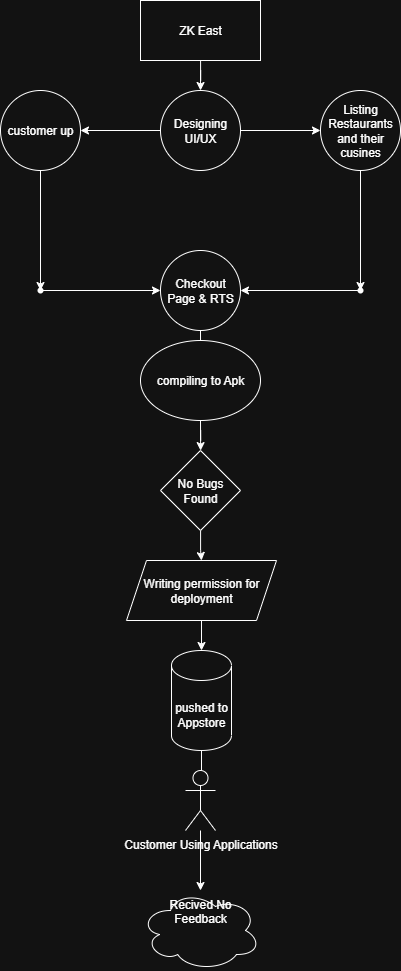

The diagram above was exported from draw.io. Its source (the exported page's mxGraphModel, read from the mxfile embedded in the PNG):
<mxGraphModel dx="1895" dy="1022" grid="1" gridSize="10" guides="1" tooltips="1" connect="1" arrows="1" fold="1" page="1" pageScale="1" pageWidth="827" pageHeight="1169" math="0" shadow="0">
  <root>
    <mxCell id="0" />
    <mxCell id="1" parent="0" />
    <mxCell id="8Nj7dP7gD3fQmGQGvBV_-4" value="" style="edgeStyle=orthogonalEdgeStyle;rounded=0;orthogonalLoop=1;jettySize=auto;html=1;" edge="1" parent="1" source="8Nj7dP7gD3fQmGQGvBV_-2" target="8Nj7dP7gD3fQmGQGvBV_-3">
      <mxGeometry relative="1" as="geometry" />
    </mxCell>
    <mxCell id="8Nj7dP7gD3fQmGQGvBV_-2" value="ZK East" style="rounded=0;whiteSpace=wrap;html=1;" vertex="1" parent="1">
      <mxGeometry x="354" width="120" height="60" as="geometry" />
    </mxCell>
    <mxCell id="8Nj7dP7gD3fQmGQGvBV_-8" value="" style="edgeStyle=orthogonalEdgeStyle;rounded=0;orthogonalLoop=1;jettySize=auto;html=1;" edge="1" parent="1" source="8Nj7dP7gD3fQmGQGvBV_-3" target="8Nj7dP7gD3fQmGQGvBV_-7">
      <mxGeometry relative="1" as="geometry" />
    </mxCell>
    <mxCell id="8Nj7dP7gD3fQmGQGvBV_-14" value="" style="edgeStyle=orthogonalEdgeStyle;rounded=0;orthogonalLoop=1;jettySize=auto;html=1;" edge="1" parent="1" source="8Nj7dP7gD3fQmGQGvBV_-3" target="8Nj7dP7gD3fQmGQGvBV_-13">
      <mxGeometry relative="1" as="geometry" />
    </mxCell>
    <mxCell id="8Nj7dP7gD3fQmGQGvBV_-3" value="Designing UI/UX" style="ellipse;whiteSpace=wrap;html=1;rounded=0;" vertex="1" parent="1">
      <mxGeometry x="374" y="90" width="80" height="80" as="geometry" />
    </mxCell>
    <mxCell id="8Nj7dP7gD3fQmGQGvBV_-10" value="" style="edgeStyle=orthogonalEdgeStyle;rounded=0;orthogonalLoop=1;jettySize=auto;html=1;" edge="1" parent="1" source="8Nj7dP7gD3fQmGQGvBV_-7" target="8Nj7dP7gD3fQmGQGvBV_-9">
      <mxGeometry relative="1" as="geometry" />
    </mxCell>
    <mxCell id="8Nj7dP7gD3fQmGQGvBV_-7" value="Listing Restaurants and their cusines" style="ellipse;whiteSpace=wrap;html=1;rounded=0;" vertex="1" parent="1">
      <mxGeometry x="534" y="90" width="80" height="80" as="geometry" />
    </mxCell>
    <mxCell id="8Nj7dP7gD3fQmGQGvBV_-12" value="" style="edgeStyle=orthogonalEdgeStyle;rounded=0;orthogonalLoop=1;jettySize=auto;html=1;" edge="1" parent="1" source="8Nj7dP7gD3fQmGQGvBV_-9" target="8Nj7dP7gD3fQmGQGvBV_-11">
      <mxGeometry relative="1" as="geometry" />
    </mxCell>
    <mxCell id="8Nj7dP7gD3fQmGQGvBV_-9" value="" style="shape=waypoint;sketch=0;size=6;pointerEvents=1;points=[];fillColor=default;resizable=0;rotatable=0;perimeter=centerPerimeter;snapToPoint=1;rounded=0;" vertex="1" parent="1">
      <mxGeometry x="564" y="280" width="20" height="20" as="geometry" />
    </mxCell>
    <mxCell id="8Nj7dP7gD3fQmGQGvBV_-19" value="" style="edgeStyle=orthogonalEdgeStyle;rounded=0;orthogonalLoop=1;jettySize=auto;html=1;" edge="1" parent="1" source="8Nj7dP7gD3fQmGQGvBV_-11">
      <mxGeometry relative="1" as="geometry">
        <mxPoint x="414" y="400" as="targetPoint" />
      </mxGeometry>
    </mxCell>
    <mxCell id="8Nj7dP7gD3fQmGQGvBV_-11" value="Checkout Page &amp;amp; RTS" style="ellipse;whiteSpace=wrap;html=1;sketch=0;pointerEvents=1;resizable=0;rounded=0;" vertex="1" parent="1">
      <mxGeometry x="374" y="250" width="80" height="80" as="geometry" />
    </mxCell>
    <mxCell id="8Nj7dP7gD3fQmGQGvBV_-16" value="" style="edgeStyle=orthogonalEdgeStyle;rounded=0;orthogonalLoop=1;jettySize=auto;html=1;" edge="1" parent="1" source="8Nj7dP7gD3fQmGQGvBV_-13" target="8Nj7dP7gD3fQmGQGvBV_-15">
      <mxGeometry relative="1" as="geometry" />
    </mxCell>
    <mxCell id="8Nj7dP7gD3fQmGQGvBV_-13" value="customer up" style="ellipse;whiteSpace=wrap;html=1;rounded=0;" vertex="1" parent="1">
      <mxGeometry x="214" y="90" width="80" height="80" as="geometry" />
    </mxCell>
    <mxCell id="8Nj7dP7gD3fQmGQGvBV_-17" value="" style="edgeStyle=orthogonalEdgeStyle;rounded=0;orthogonalLoop=1;jettySize=auto;html=1;" edge="1" parent="1" source="8Nj7dP7gD3fQmGQGvBV_-15" target="8Nj7dP7gD3fQmGQGvBV_-11">
      <mxGeometry relative="1" as="geometry" />
    </mxCell>
    <mxCell id="8Nj7dP7gD3fQmGQGvBV_-15" value="" style="shape=waypoint;sketch=0;size=6;pointerEvents=1;points=[];fillColor=default;resizable=0;rotatable=0;perimeter=centerPerimeter;snapToPoint=1;rounded=0;" vertex="1" parent="1">
      <mxGeometry x="244" y="280" width="20" height="20" as="geometry" />
    </mxCell>
    <mxCell id="8Nj7dP7gD3fQmGQGvBV_-22" value="" style="edgeStyle=orthogonalEdgeStyle;rounded=0;orthogonalLoop=1;jettySize=auto;html=1;" edge="1" parent="1" source="8Nj7dP7gD3fQmGQGvBV_-20" target="8Nj7dP7gD3fQmGQGvBV_-21">
      <mxGeometry relative="1" as="geometry" />
    </mxCell>
    <mxCell id="8Nj7dP7gD3fQmGQGvBV_-20" value="compiling to Apk" style="ellipse;whiteSpace=wrap;html=1;" vertex="1" parent="1">
      <mxGeometry x="354" y="340" width="120" height="80" as="geometry" />
    </mxCell>
    <mxCell id="8Nj7dP7gD3fQmGQGvBV_-24" value="" style="edgeStyle=orthogonalEdgeStyle;rounded=0;orthogonalLoop=1;jettySize=auto;html=1;" edge="1" parent="1" source="8Nj7dP7gD3fQmGQGvBV_-21" target="8Nj7dP7gD3fQmGQGvBV_-23">
      <mxGeometry relative="1" as="geometry" />
    </mxCell>
    <mxCell id="8Nj7dP7gD3fQmGQGvBV_-21" value="No Bugs Found" style="rhombus;whiteSpace=wrap;html=1;" vertex="1" parent="1">
      <mxGeometry x="374" y="450" width="80" height="80" as="geometry" />
    </mxCell>
    <mxCell id="8Nj7dP7gD3fQmGQGvBV_-27" value="" style="edgeStyle=orthogonalEdgeStyle;rounded=0;orthogonalLoop=1;jettySize=auto;html=1;" edge="1" parent="1" source="8Nj7dP7gD3fQmGQGvBV_-23" target="8Nj7dP7gD3fQmGQGvBV_-25">
      <mxGeometry relative="1" as="geometry" />
    </mxCell>
    <mxCell id="8Nj7dP7gD3fQmGQGvBV_-23" value="Writing permission for deployment" style="shape=parallelogram;perimeter=parallelogramPerimeter;whiteSpace=wrap;html=1;fixedSize=1;" vertex="1" parent="1">
      <mxGeometry x="340" y="560" width="150" height="60" as="geometry" />
    </mxCell>
    <mxCell id="8Nj7dP7gD3fQmGQGvBV_-32" value="" style="edgeStyle=orthogonalEdgeStyle;rounded=0;orthogonalLoop=1;jettySize=auto;html=1;" edge="1" parent="1" source="8Nj7dP7gD3fQmGQGvBV_-25" target="8Nj7dP7gD3fQmGQGvBV_-31">
      <mxGeometry relative="1" as="geometry" />
    </mxCell>
    <mxCell id="8Nj7dP7gD3fQmGQGvBV_-25" value="pushed to Appstore" style="shape=cylinder3;whiteSpace=wrap;html=1;boundedLbl=1;backgroundOutline=1;size=15;" vertex="1" parent="1">
      <mxGeometry x="385" y="650" width="60" height="100" as="geometry" />
    </mxCell>
    <mxCell id="8Nj7dP7gD3fQmGQGvBV_-31" value="" style="shape=waypoint;sketch=0;size=6;pointerEvents=1;points=[];fillColor=default;resizable=0;rotatable=0;perimeter=centerPerimeter;snapToPoint=1;" vertex="1" parent="1">
      <mxGeometry x="404" y="770" width="20" height="20" as="geometry" />
    </mxCell>
    <mxCell id="8Nj7dP7gD3fQmGQGvBV_-37" value="" style="edgeStyle=orthogonalEdgeStyle;rounded=0;orthogonalLoop=1;jettySize=auto;html=1;" edge="1" parent="1" source="8Nj7dP7gD3fQmGQGvBV_-34" target="8Nj7dP7gD3fQmGQGvBV_-36">
      <mxGeometry relative="1" as="geometry" />
    </mxCell>
    <mxCell id="8Nj7dP7gD3fQmGQGvBV_-34" value="Customer Using Applications" style="shape=umlActor;verticalLabelPosition=bottom;verticalAlign=top;html=1;outlineConnect=0;" vertex="1" parent="1">
      <mxGeometry x="399" y="770" width="30" height="60" as="geometry" />
    </mxCell>
    <mxCell id="8Nj7dP7gD3fQmGQGvBV_-36" value="Recived No Feedback" style="ellipse;shape=cloud;whiteSpace=wrap;html=1;verticalAlign=top;" vertex="1" parent="1">
      <mxGeometry x="354" y="890" width="120" height="80" as="geometry" />
    </mxCell>
  </root>
</mxGraphModel>